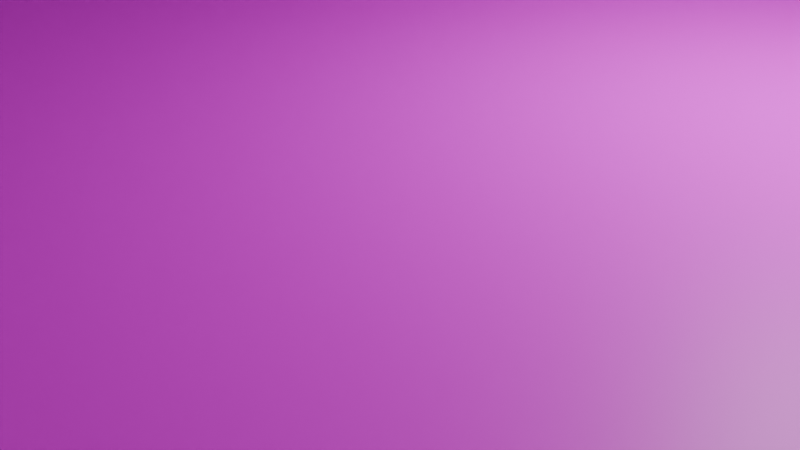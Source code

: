 # Source: ship.blend  (saved by Blender 4.1.24; exported with 4.5.12 LTS)
import bpy
from mathutils import Matrix  # noqa: F401  (used for matrix-valued properties, if any)

bpy.ops.wm.read_factory_settings(use_empty=True)
scene = bpy.context.scene
scene.name = 'Scene'

# ---- collections
col_collection = bpy.data.collections.new('Collection'); scene.collection.children.link(col_collection)

# ---- images (referenced by path relative to the original .blend; pixels are not part of the script)
import os
ASSET_DIR = os.environ.get("B2B_ASSET_DIR", "")  # directory of the original .blend (textures are referenced by path, not embedded)
HERE = os.path.dirname(os.path.abspath(__file__))  # packed textures are extracted next to this script under _unpacked/

def load_image(name, relpath, width, height, colorspace="sRGB"):
    """Load a texture the original file referenced (path relative to the .blend, or extracted next to this script)."""
    p = next((c for c in (os.path.join(HERE, relpath), os.path.join(ASSET_DIR, relpath)) if relpath and os.path.exists(c)), "")
    if p:
        img = bpy.data.images.load(p, check_existing=True)
        img.name = name
    else:  # same state as the original file: an image datablock whose file is absent (Cycles renders it pink)
        img = bpy.data.images.new(name, width, height)
        img.source = "FILE"
        img.filepath = "//" + (relpath or name)
    img.colorspace_settings.name = colorspace
    return img
img_ship_png = load_image('ship.png', 'ship.png', 1024, 1024, 'sRGB')

# ---- materials (node trees are filled in below, after node groups)
mat_material = bpy.data.materials.new('Material')
mat_material.alpha_threshold = 0.0
mat_material.use_transparent_shadow = False
mat_material.roughness = 0.5
mat_material.line_color = (0.0, 0.0, 0.0, 1.0)

# ---- material node trees
mat_material.use_nodes = True; mat_material.node_tree.nodes.clear()
_N = mat_material.node_tree.nodes; _L = mat_material.node_tree.links
n0 = _N.new('ShaderNodeOutputMaterial'); n0.name = 'Material Output'; n0.location = (300, 300)
n1 = _N.new('ShaderNodeBsdfPrincipled'); n1.name = 'Principled BSDF'; n1.location = (10, 300)
n1.inputs[3].default_value = 1.45
n2 = _N.new('ShaderNodeTexImage'); n2.name = 'Image Texture'; n2.location = (-388, 146)
n2.image = img_ship_png
n2.interpolation = 'Closest'
_L.new(n1.outputs[0], n0.inputs[0])
_L.new(n2.outputs[0], n1.inputs[0])
n0.is_active_output = True

# ---- world
world_world = bpy.data.worlds.new('World'); scene.world = world_world
world_world.use_nodes = True; world_world.node_tree.nodes.clear()
_N = world_world.node_tree.nodes; _L = world_world.node_tree.links
n0 = _N.new('ShaderNodeOutputWorld'); n0.name = 'World Output'; n0.location = (300, 300)
n1 = _N.new('ShaderNodeBackground'); n1.name = 'Background'; n1.location = (10, 300)
n1.inputs[0].default_value = (0.05088, 0.05088, 0.05088, 1.0)
_L.new(n1.outputs[0], n0.inputs[0])
n0.is_active_output = True
world_world.color = (0.05088, 0.05088, 0.05088)
world_world.use_sun_shadow = False
world_world.sun_shadow_jitter_overblur = 0.0

# ---- cameras
cam_camera = bpy.data.cameras.new('Camera')
cam_camera.clip_end = 100.0
cam_camera.ortho_scale = 7.314

# ---- lights
light_light = bpy.data.lights.new('Light', 'POINT')
light_light.transmission_factor = 0.0
light_light.energy = 1000.0
light_light.shadow_soft_size = 0.1
light_light.shadow_maximum_resolution = 0.006
light_light.use_absolute_resolution = True

# ---- meshes
me_cube = bpy.data.meshes.new('Cube')
me_cube.from_pydata([(10.0, 15.0, 2.0), (10.0, 15.0, 0.0), (10.0, -15.0, 2.0), (10.0, -15.0, 0.0), (-10.0, 15.0, 2.0), (-10.0, 15.0, 0.0), (-10.0, -15.0, 2.0), (-10.0, -15.0, 0.0), (-10.71, 15.71, 0.0), (-10.71, -15.71, 0.0), (10.71, 15.71, 0.0), (10.71, 15.71, 2.0), (-10.71, -15.71, 2.0), (10.71, -15.71, 2.0), (10.71, -15.71, 0.0), (-10.71, 15.71, 2.0), (-10.71, 15.71, 12.0), (-10.0, 15.0, 12.0), (10.0, 15.0, 12.0), (10.71, 15.71, 12.0), (10.0, -15.0, 12.0), (-10.0, -15.0, 12.0), (10.71, -15.71, 12.0), (-10.71, -15.71, 12.0), (7.5, -15.0, 2.0), (5.0, -15.0, 2.0), (2.5, -15.0, 2.0), (0.0, -15.0, 2.0), (-2.5, -15.0, 2.0), (-5.0, -15.0, 2.0), (-7.5, -15.0, 2.0), (10.0, 11.25, 2.0), (10.0, 7.5, 2.0), (10.0, 3.75, 2.0), (10.0, 0.0, 2.0), (10.0, -3.75, 2.0), (10.0, -7.5, 2.0), (10.0, -11.25, 2.0), (-10.0, -11.25, 2.0), (-10.0, -7.5, 2.0), (-10.0, -3.75, 2.0), (-10.0, 0.0, 2.0), (-10.0, 3.75, 2.0), (-10.0, 7.5, 2.0), (-10.0, 11.25, 2.0), (-7.5, 15.0, 2.0), (-5.0, 15.0, 2.0), (-2.5, 15.0, 2.0), (0.0, 15.0, 2.0), (2.5, 15.0, 2.0), (5.0, 15.0, 2.0), (7.5, 15.0, 2.0), (7.5, 11.25, 2.0), (7.5, 7.5, 2.0), (7.5, 3.75, 2.0), (7.5, 0.0, 2.0), (7.5, -3.75, 2.0), (7.5, -7.5, 2.0), (7.5, -11.25, 2.0), (5.0, 11.25, 2.0), (5.0, 7.5, 2.0), (5.0, 3.75, 2.0), (5.0, 0.0, 2.0), (5.0, -3.75, 2.0), (5.0, -7.5, 2.0), (5.0, -11.25, 2.0), (2.5, 11.25, 2.0), (2.5, 7.5, 2.0), (2.5, 3.75, 2.0), (2.5, 0.0, 2.0), (2.5, -3.75, 2.0), (2.5, -7.5, 2.0), (2.5, -11.25, 2.0), (0.0, 11.25, 2.0), (0.0, 7.5, 2.0), (0.0, 3.75, 2.0), (0.0, 0.0, 2.0), (0.0, -3.75, 2.0), (0.0, -7.5, 2.0), (0.0, -11.25, 2.0), (-2.5, 11.25, 2.0), (-2.5, 7.5, 2.0), (-2.5, 3.75, 2.0), (-2.5, 0.0, 2.0), (-2.5, -3.75, 2.0), (-2.5, -7.5, 2.0), (-2.5, -11.25, 2.0), (-5.0, 11.25, 2.0), (-5.0, 7.5, 2.0), (-5.0, 3.75, 2.0), (-5.0, 0.0, 2.0), (-5.0, -3.75, 2.0), (-5.0, -7.5, 2.0), (-5.0, -11.25, 2.0), (-7.5, 11.25, 2.0), (-7.5, 7.5, 2.0), (-7.5, 3.75, 2.0), (-7.5, 0.0, 2.0), (-7.5, -3.75, 2.0), (-7.5, -7.5, 2.0), (-7.5, -11.25, 2.0)], [], [(100, 38, 6, 30), (15, 12, 23, 16), (7, 3, 14, 9), (5, 1, 3, 7), (0, 31, 32, 33, 34, 35, 36, 37, 2, 20, 18), (1, 5, 8, 10), (14, 13, 12, 9), (9, 12, 15, 8), (10, 11, 13, 14), (8, 15, 11, 10), (3, 1, 10, 14), (5, 7, 9, 8), (12, 13, 22, 23), (6, 38, 39, 40, 41, 42, 43, 44, 4, 17, 21), (20, 21, 23, 22), (17, 18, 19, 16), (21, 17, 16, 23), (18, 20, 22, 19), (4, 45, 46, 47, 48, 49, 50, 51, 0, 18, 17), (13, 11, 19, 22), (2, 24, 25, 26, 27, 28, 29, 30, 6, 21, 20), (11, 15, 16, 19), (37, 58, 24, 2), (58, 65, 25, 24), (65, 72, 26, 25), (72, 79, 27, 26), (79, 86, 28, 27), (86, 93, 29, 28), (93, 100, 30, 29), (0, 51, 52, 31), (31, 52, 53, 32), (32, 53, 54, 33), (33, 54, 55, 34), (34, 55, 56, 35), (35, 56, 57, 36), (36, 57, 58, 37), (51, 50, 59, 52), (52, 59, 60, 53), (53, 60, 61, 54), (54, 61, 62, 55), (55, 62, 63, 56), (56, 63, 64, 57), (57, 64, 65, 58), (50, 49, 66, 59), (59, 66, 67, 60), (60, 67, 68, 61), (61, 68, 69, 62), (62, 69, 70, 63), (63, 70, 71, 64), (64, 71, 72, 65), (49, 48, 73, 66), (66, 73, 74, 67), (67, 74, 75, 68), (68, 75, 76, 69), (69, 76, 77, 70), (70, 77, 78, 71), (71, 78, 79, 72), (48, 47, 80, 73), (73, 80, 81, 74), (74, 81, 82, 75), (75, 82, 83, 76), (76, 83, 84, 77), (77, 84, 85, 78), (78, 85, 86, 79), (47, 46, 87, 80), (80, 87, 88, 81), (81, 88, 89, 82), (82, 89, 90, 83), (83, 90, 91, 84), (84, 91, 92, 85), (85, 92, 93, 86), (46, 45, 94, 87), (87, 94, 95, 88), (88, 95, 96, 89), (89, 96, 97, 90), (90, 97, 98, 91), (91, 98, 99, 92), (92, 99, 100, 93), (45, 4, 44, 94), (94, 44, 43, 95), (95, 43, 42, 96), (96, 42, 41, 97), (97, 41, 40, 98), (98, 40, 39, 99), (99, 39, 38, 100)])
_uv = me_cube.uv_layers.new(name='UVMap')
_uv.uv.foreach_set('vector', [0.5, 0.5, 0.5, 0.0, 0.0, 0.0, 0.0, 0.5, 0.3667, 0.9375, 0.3667, 0.9375, 0.3667, 0.9375, 0.3667, 0.9375, 0.1667, 0.9375, 0.1667, 0.9375, 0.1667, 0.9375, 0.1667, 0.9375, 0.1667, 0.9375, 0.1667, 0.9375, 0.1667, 0.9375, 0.1667, 0.9375, 0.4, 0.875, 0.4667, 0.875, 0.5, 0.875, 0.5667, 0.875, 0.6, 0.875, 0.6667, 0.875, 0.7, 0.875, 0.7667, 0.875, 0.8, 0.875, 0.8, 1.0, 0.4, 1.0, 0.1667, 0.9375, 0.1667, 0.9375, 0.1667, 0.9375, 0.1667, 0.9375, 0.3667, 0.9375, 0.3667, 0.9375, 0.3667, 0.9375, 0.3667, 0.9375, 0.3667, 0.9375, 0.3667, 0.9375, 0.3667, 0.9375, 0.3667, 0.9375, 0.3667, 0.9375, 0.3667, 0.9375, 0.3667, 0.9375, 0.3667, 0.9375, 0.3667, 0.9375, 0.3667, 0.9375, 0.3667, 0.9375, 0.3667, 0.9375, 0.1667, 0.9375, 0.1667, 0.9375, 0.1667, 0.9375, 0.1667, 0.9375, 0.1667, 0.9375, 0.1667, 0.9375, 0.1667, 0.9375, 0.1667, 0.9375, 0.3667, 0.9375, 0.3667, 0.9375, 0.3667, 0.9375, 0.3667, 0.9375, 0.4, 0.625, 0.4667, 0.625, 0.5, 0.625, 0.5667, 0.625, 0.6, 0.625, 0.6667, 0.625, 0.7, 0.625, 0.7667, 0.625, 0.8, 0.625, 0.8, 0.75, 0.4, 0.75, 0.3667, 0.9375, 0.3667, 0.9375, 0.3667, 0.9375, 0.3667, 0.9375, 0.3667, 0.9375, 0.3667, 0.9375, 0.3667, 0.9375, 0.3667, 0.9375, 0.3667, 0.9375, 0.3667, 0.9375, 0.3667, 0.9375, 0.3667, 0.9375, 0.3667, 0.9375, 0.3667, 0.9375, 0.3667, 0.9375, 0.3667, 0.9375, 0.4, 0.5625, 0.4333, 0.5625, 0.4667, 0.5625, 0.5, 0.5625, 0.5333, 0.5625, 0.5667, 0.5625, 0.6, 0.5625, 0.6333, 0.5625, 0.6667, 0.5625, 0.6667, 0.625, 0.4, 0.625, 0.3667, 0.9375, 0.3667, 0.9375, 0.3667, 0.9375, 0.3667, 0.9375, 0.4, 0.4375, 0.4333, 0.4375, 0.4667, 0.4375, 0.5, 0.4375, 0.5333, 0.4375, 0.5667, 0.4375, 0.6, 0.4375, 0.6333, 0.4375, 0.6667, 0.4375, 0.6667, 0.5625, 0.4, 0.5625, 0.3667, 0.9375, 0.3667, 0.9375, 0.3667, 0.9375, 0.3667, 0.9375, 0.6, 0.0, 0.6, 0.5, 0.1, 0.5, 0.1, 0.0, 0.5, 0.5, 0.5, 0.0, 0.0, 0.0, 0.0, 0.5, 0.6, 0.0, 0.6, 0.5, 0.1, 0.5, 0.1, 0.0, 0.5, 0.5, 0.5, 0.0, 0.0, 0.0, 0.0, 0.5, 0.6, 0.0, 0.6, 0.5, 0.1, 0.5, 0.1, 0.0, 0.5, 0.5, 0.5, 0.0, 0.0, 0.0, 0.0, 0.5, 0.6, 0.0, 0.6, 0.5, 0.1, 0.5, 0.1, 0.0, 0.0, 0.0, 0.0, 0.5, 0.5, 0.5, 0.5, 0.0, 0.6, 0.0, 0.6, 0.5, 0.1, 0.5, 0.1, 0.0, 0.0, 0.0, 0.0, 0.5, 0.5, 0.5, 0.5, 0.0, 0.6, 0.0, 0.6, 0.5, 0.1, 0.5, 0.1, 0.0, 0.0, 0.0, 0.0, 0.5, 0.5, 0.5, 0.5, 0.0, 0.6, 0.0, 0.6, 0.5, 0.1, 0.5, 0.1, 0.0, 0.0, 0.0, 0.0, 0.5, 0.5, 0.5, 0.5, 0.0, 0.1, 0.5, 0.1, 0.0, 0.6, 0.0, 0.6, 0.5, 0.5, 0.5, 0.5, 0.0, 0.0, 0.0, 0.0, 0.5, 0.1, 0.5, 0.1, 0.0, 0.6, 0.0, 0.6, 0.5, 0.5, 0.5, 0.5, 0.0, 0.0, 0.0, 0.0, 0.5, 0.1, 0.5, 0.1, 0.0, 0.6, 0.0, 0.6, 0.5, 0.5, 0.5, 0.5, 0.0, 0.0, 0.0, 0.0, 0.5, 0.1, 0.5, 0.1, 0.0, 0.6, 0.0, 0.6, 0.5, 0.0, 0.0, 0.0, 0.5, 0.5, 0.5, 0.5, 0.0, 0.6, 0.0, 0.6, 0.5, 0.1, 0.5, 0.1, 0.0, 0.0, 0.0, 0.0, 0.5, 0.5, 0.5, 0.5, 0.0, 0.6, 0.0, 0.6, 0.5, 0.1, 0.5, 0.1, 0.0, 0.0, 0.0, 0.0, 0.5, 0.5, 0.5, 0.5, 0.0, 0.6, 0.0, 0.6, 0.5, 0.1, 0.5, 0.1, 0.0, 0.0, 0.0, 0.0, 0.5, 0.5, 0.5, 0.5, 0.0, 0.1, 0.5, 0.1, 0.0, 0.6, 0.0, 0.6, 0.5, 0.5, 0.5, 0.5, 0.0, 0.0, 0.0, 0.0, 0.5, 0.1, 0.5, 0.1, 0.0, 0.6, 0.0, 0.6, 0.5, 0.5, 0.5, 0.5, 0.0, 0.0, 0.0, 0.0, 0.5, 0.1, 0.5, 0.1, 0.0, 0.6, 0.0, 0.6, 0.5, 0.5, 0.5, 0.5, 0.0, 0.0, 0.0, 0.0, 0.5, 0.1, 0.5, 0.1, 0.0, 0.6, 0.0, 0.6, 0.5, 0.0, 0.0, 0.0, 0.5, 0.5, 0.5, 0.5, 0.0, 0.6, 0.0, 0.6, 0.5, 0.1, 0.5, 0.1, 0.0, 0.0, 0.0, 0.0, 0.5, 0.5, 0.5, 0.5, 0.0, 0.6, 0.0, 0.6, 0.5, 0.1, 0.5, 0.1, 0.0, 0.0, 0.0, 0.0, 0.5, 0.5, 0.5, 0.5, 0.0, 0.6, 0.0, 0.6, 0.5, 0.1, 0.5, 0.1, 0.0, 0.0, 0.0, 0.0, 0.5, 0.5, 0.5, 0.5, 0.0, 0.1, 0.5, 0.1, 0.0, 0.6, 0.0, 0.6, 0.5, 0.5, 0.5, 0.5, 0.0, 0.0, 0.0, 0.0, 0.5, 0.1, 0.5, 0.1, 0.0, 0.6, 0.0, 0.6, 0.5, 0.5, 0.5, 0.5, 0.0, 0.0, 0.0, 0.0, 0.5, 0.1, 0.5, 0.1, 0.0, 0.6, 0.0, 0.6, 0.5, 0.5, 0.5, 0.5, 0.0, 0.0, 0.0, 0.0, 0.5, 0.1, 0.5, 0.1, 0.0, 0.6, 0.0, 0.6, 0.5, 0.0, 0.0, 0.0, 0.5, 0.5, 0.5, 0.5, 0.0, 0.6, 0.0, 0.6, 0.5, 0.1, 0.5, 0.1, 0.0, 0.0, 0.0, 0.0, 0.5, 0.5, 0.5, 0.5, 0.0, 0.6, 0.0, 0.6, 0.5, 0.1, 0.5, 0.1, 0.0, 0.0, 0.0, 0.0, 0.5, 0.5, 0.5, 0.5, 0.0, 0.6, 0.0, 0.6, 0.5, 0.1, 0.5, 0.1, 0.0, 0.0, 0.0, 0.0, 0.5, 0.5, 0.5, 0.5, 0.0, 0.1, 0.5, 0.1, 0.0, 0.6, 0.0, 0.6, 0.5, 0.5, 0.5, 0.5, 0.0, 0.0, 0.0, 0.0, 0.5, 0.1, 0.5, 0.1, 0.0, 0.6, 0.0, 0.6, 0.5, 0.5, 0.5, 0.5, 0.0, 0.0, 0.0, 0.0, 0.5, 0.1, 0.5, 0.1, 0.0, 0.6, 0.0, 0.6, 0.5, 0.5, 0.5, 0.5, 0.0, 0.0, 0.0, 0.0, 0.5, 0.1, 0.5, 0.1, 0.0, 0.6, 0.0, 0.6, 0.5])
me_cube.materials.append(mat_material)
me_cube.use_mirror_vertex_groups = False
me_cube.update()

# ---- objects
ob_cube = bpy.data.objects.new('Cube', me_cube)
ob_light = bpy.data.objects.new('Light', light_light)
ob_camera = bpy.data.objects.new('Camera', cam_camera)

# ---- transforms, parenting, visibility, modifiers, constraints
ob_cube.location = (0.0, 0.0, 0.0)
ob_cube.lock_rotations_4d = False
ob_cube.empty_display_type = 'ARROWS'
ob_cube.lineart.crease_threshold = 0.0
ob_light.location = (4.076, 1.005, 5.904)
ob_light.rotation_euler = (0.6503, 0.05522, 1.866)
ob_light.lock_rotations_4d = False
ob_light.empty_display_type = 'ARROWS'
ob_light.color = (0.0, 0.0, 0.0, 0.0)
ob_light.lineart.crease_threshold = 0.0
ob_camera.location = (7.359, -6.926, 4.958)
ob_camera.rotation_euler = (1.109, 0.0, 0.8149)
ob_camera.lock_rotations_4d = False
ob_camera.empty_display_type = 'ARROWS'
ob_camera.color = (0.0, 0.0, 0.0, 0.0)
ob_camera.display_type = 'WIRE'
ob_camera.lineart.crease_threshold = 0.0

# ---- collection membership
col_collection.objects.link(ob_cube)
col_collection.objects.link(ob_light)
col_collection.objects.link(ob_camera)

# ---- scene / render settings (as saved in the file)
scene.camera = ob_camera
scene.frame_start = 1; scene.frame_end = 250; scene.frame_set(1)
scene.render.engine = 'BLENDER_EEVEE_NEXT'
scene.cycles.sampling_pattern = 'TABULATED_SOBOL'
scene.eevee.ray_tracing_options.trace_max_roughness = 0.0
bpy.context.view_layer.update()
